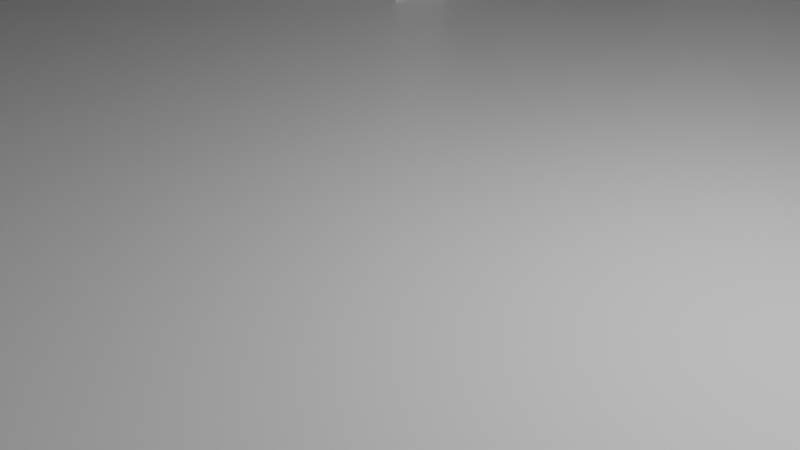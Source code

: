 # Source: pyramid.blend  (saved by Blender 2.81.16; exported with 4.5.12 LTS)
import bpy
from mathutils import Matrix  # noqa: F401  (used for matrix-valued properties, if any)

bpy.ops.wm.read_factory_settings(use_empty=True)
scene = bpy.context.scene
scene.name = 'Scene'

# ---- collections
col_collection = bpy.data.collections.new('Collection'); scene.collection.children.link(col_collection)

# ---- materials (node trees are filled in below, after node groups)
mat_material = bpy.data.materials.new('Material')
mat_material.alpha_threshold = 0.0
mat_material.use_transparent_shadow = False
mat_material.line_color = (0.0, 0.0, 0.0, 1.0)

# ---- material node trees
mat_material.use_nodes = True; mat_material.node_tree.nodes.clear()
_N = mat_material.node_tree.nodes; _L = mat_material.node_tree.links
n0 = _N.new('ShaderNodeOutputMaterial'); n0.name = 'Material Output'; n0.location = (300, 300)
n1 = _N.new('ShaderNodeBsdfPrincipled'); n1.name = 'Principled BSDF'; n1.location = (10, 300)
n1.distribution = 'GGX'
n1.subsurface_method = 'BURLEY'
n1.inputs[2].default_value = 0.4
n1.inputs[3].default_value = 1.45
n1.inputs[27].default_value = (0.0, 0.0, 0.0, 1.0)
n1.inputs[28].default_value = 1.0
_L.new(n1.outputs[0], n0.inputs[0])
n0.is_active_output = True

# ---- world
world_world = bpy.data.worlds.new('World'); scene.world = world_world
world_world.use_nodes = True; world_world.node_tree.nodes.clear()
_N = world_world.node_tree.nodes; _L = world_world.node_tree.links
n0 = _N.new('ShaderNodeOutputWorld'); n0.name = 'World Output'; n0.location = (300, 300)
n1 = _N.new('ShaderNodeBackground'); n1.name = 'Background'; n1.location = (10, 300)
n1.inputs[0].default_value = (0.05088, 0.05088, 0.05088, 1.0)
_L.new(n1.outputs[0], n0.inputs[0])
n0.is_active_output = True
world_world.color = (0.05088, 0.05088, 0.05088)
world_world.use_sun_shadow = False
world_world.sun_shadow_jitter_overblur = 0.0

# ---- cameras
cam_camera = bpy.data.cameras.new('Camera')
cam_camera.clip_end = 100.0
cam_camera.ortho_scale = 7.314

# ---- lights
light_light = bpy.data.lights.new('Light', 'POINT')
light_light.transmission_factor = 0.0
light_light.energy = 1000.0
light_light.shadow_soft_size = 0.1
light_light.shadow_maximum_resolution = 0.006
light_light.use_absolute_resolution = True

# ---- meshes
me_cube = bpy.data.meshes.new('Cube')
me_cube.from_pydata([(36.0, -36.0, 0.0), (-36.0, -36.0, 0.0), (23.57, 0.0, 0.0), (23.57, -7.205, 0.0), (0.0, 0.0, 43.92), (26.22, -26.22, 11.93), (-26.22, -26.22, 11.93), (-26.22, 0.0, 11.93), (26.22, 0.0, 11.93), (26.22, -7.205, 11.93), (-36.0, 0.0, 0.0), (36.0, -7.205, 0.0), (36.0, 0.0, 0.0), (-36.0, 0.0, -1.382), (-36.0, -36.0, -1.382), (36.0, -36.0, -1.382), (36.0, -7.205, -1.382), (23.57, 0.0, 11.93), (36.0, 0.0, -1.382), (23.57, -7.205, 11.93), (23.57, -31.26, 0.0), (23.57, -23.59, 11.93), (19.59, 0.0, 0.0), (19.59, 0.0, 11.93), (19.59, -31.26, 0.0), (19.59, -23.59, 11.93), (22.67, -8.191, -0.8046), (38.09, -8.191, -0.8046), (22.67, -5.849, -0.8046), (25.95, -5.849, 14.0), (25.95, -8.191, 14.0), (22.67, -8.191, 14.0), (38.09, -5.849, -0.8046), (22.67, -5.849, 14.0), (38.09, -8.191, -1.95), (22.67, -8.191, -1.95), (38.09, -5.849, -1.95), (22.67, -5.849, -1.95), (11.84, -16.66, 21.44), (11.84, 0.0, 21.44), (11.84, 0.0, 0.0), (11.84, -31.26, 0.0), (-16.81, -16.66, 21.44), (-16.81, 0.0, 21.44), (-16.81, 0.0, 0.0), (-16.81, -31.26, 0.0), (-27.91, -24.32, 8.013), (-27.91, 0.0, 8.013), (-27.91, 0.0, 0.0), (-27.91, -31.26, 0.0), (-5.993, -17.1, 22.09), (-5.993, -15.85, 22.09), (-7.634, -15.85, 22.09), (-7.634, -17.1, 22.09), (-7.634, -32.53, -0.3174), (-7.634, -15.85, -0.3174), (-5.993, -15.85, -0.3174), (-5.993, -32.53, -0.3174), (-17.12, -5.553, 22.09), (-5.993, -5.553, 22.09), (-5.993, -5.553, -0.3174), (-29.38, -5.553, -0.3174), (-5.993, -6.73, -0.3174), (-5.993, -6.73, 22.09), (-29.38, -6.73, -0.3174), (-17.12, -6.73, 22.09), (-5.993, -5.553, 7.151), (-29.38, -5.553, 7.151), (-5.993, -6.73, 7.151), (-29.38, -6.73, 7.151), (-7.175, -16.62, 22.66), (-7.175, 0.0, 22.66), (-7.175, 0.0, 14.31), (-7.175, -16.62, 14.31), (-6.39, 4.503e-08, 14.31), (-6.39, 4.503e-08, 22.66), (-6.39, -16.62, 14.31), (-6.39, -16.62, 22.66)], [], [(0, 5, 6, 1), (11, 16, 18, 12), (11, 9, 5, 0), (1, 6, 7, 10), (9, 4, 5), (7, 6, 4), (6, 5, 4), (9, 8, 4), (11, 12, 2, 3), (0, 1, 14, 15), (13, 16, 15, 14), (18, 16, 13), (9, 11, 3, 19), (11, 0, 15, 16), (1, 10, 13, 14), (8, 9, 19, 17), (19, 3, 20, 21), (22, 24, 20, 3), (21, 20, 24, 25), (25, 24, 41, 38), (19, 21, 25, 23), (19, 23, 17), (2, 22, 3), (30, 31, 26, 27), (29, 32, 28, 33), (30, 27, 32, 29), (26, 31, 33, 28), (27, 32, 28, 26), (31, 30, 29, 33), (27, 26, 35, 34), (34, 35, 37, 36), (26, 28, 37, 35), (32, 27, 34, 36), (28, 32, 36, 37), (23, 25, 38, 39), (24, 22, 40, 41), (42, 45, 49, 46), (41, 40, 44, 45), (38, 41, 45, 42), (39, 38, 42, 43), (46, 49, 48, 47), (43, 42, 46, 47), (45, 44, 48, 49), (54, 53, 52, 55), (57, 56, 51, 50), (55, 52, 51, 56), (66, 67, 58, 59), (68, 63, 65, 69), (66, 59, 63, 68), (60, 66, 68, 62), (62, 68, 69, 64), (60, 61, 67, 66), (72, 73, 70, 71), (74, 75, 77, 76), (73, 72, 74, 76)])
_uv = me_cube.uv_layers.new(name='UVMap')
_uv.uv.foreach_set('vector', [0.375, 0.75, 0.4429, 0.8179, 0.4429, 1.0, 0.375, 1.0, 0.0, 0.0, 0.0, 0.0, 0.0, 0.0, 0.0, 0.0, 0.375, 0.625, 0.4429, 0.6589, 0.4429, 0.75, 0.375, 0.75, 0.375, 0.0, 0.4429, 0.03395, 0.4429, 0.125, 0.375, 0.125, 0.4429, 0.6589, 0.625, 1.0, 0.4642, 0.8392, 0.4642, 0.125, 0.4642, 0.0446, 0.625, 0.125, 0.4642, 1.0, 0.4642, 0.8392, 0.625, 1.0, 0.4429, 0.6589, 0.4642, 0.6696, 0.625, 1.0, 0.0, 0.0, 0.0, 0.0, 0.0, 0.0, 0.0, 0.0, 0.375, 0.75, 0.375, 1.0, 0.375, 1.0, 0.375, 0.75, 0.125, 0.625, 0.375, 0.625, 0.375, 0.75, 0.125, 0.75, 0.0, 0.0, 0.375, 0.625, 0.125, 0.625, 0.4429, 0.6589, 0.375, 0.625, 0.375, 0.625, 0.4429, 0.6589, 0.375, 0.625, 0.375, 0.75, 0.375, 0.75, 0.375, 0.625, 0.375, 0.0, 0.375, 0.125, 0.375, 0.125, 0.375, 0.0, 0.4642, 0.6696, 0.4429, 0.6589, 0.4429, 0.6589, 0.4642, 0.6696, 0.4429, 0.6589, 0.375, 0.625, 0.375, 0.625, 0.4429, 0.6589, 0.0, 0.0, 0.375, 0.625, 0.375, 0.625, 0.375, 0.625, 0.4429, 0.6589, 0.375, 0.625, 0.375, 0.625, 0.4429, 0.6589, 0.4429, 0.6589, 0.375, 0.625, 0.375, 0.625, 0.4429, 0.6589, 0.4429, 0.6589, 0.4429, 0.6589, 0.4429, 0.6589, 0.4642, 0.6696, 0.4429, 0.6589, 0.4642, 0.6696, 0.4642, 0.6696, 0.0, 0.0, 0.0, 0.0, 0.375, 0.625, 0.4429, 0.6589, 0.4429, 0.6589, 0.375, 0.625, 0.375, 0.625, 0.4429, 0.6589, 0.375, 0.625, 0.375, 0.625, 0.4429, 0.6589, 0.4429, 0.6589, 0.375, 0.625, 0.375, 0.625, 0.4429, 0.6589, 0.375, 0.625, 0.4429, 0.6589, 0.4429, 0.6589, 0.375, 0.625, 0.375, 0.625, 0.375, 0.625, 0.375, 0.625, 0.375, 0.625, 0.4429, 0.6589, 0.4429, 0.6589, 0.4429, 0.6589, 0.4429, 0.6589, 0.375, 0.625, 0.375, 0.625, 0.375, 0.625, 0.375, 0.625, 0.375, 0.625, 0.375, 0.625, 0.375, 0.625, 0.375, 0.625, 0.375, 0.625, 0.375, 0.625, 0.375, 0.625, 0.375, 0.625, 0.375, 0.625, 0.375, 0.625, 0.375, 0.625, 0.375, 0.625, 0.375, 0.625, 0.375, 0.625, 0.375, 0.625, 0.375, 0.625, 0.4642, 0.6696, 0.4429, 0.6589, 0.4429, 0.6589, 0.4642, 0.6696, 0.375, 0.625, 0.0, 0.0, 0.0, 0.0, 0.375, 0.625, 0.4429, 0.6589, 0.375, 0.625, 0.375, 0.625, 0.4429, 0.6589, 0.375, 0.625, 0.0, 0.0, 0.0, 0.0, 0.375, 0.625, 0.4429, 0.6589, 0.375, 0.625, 0.375, 0.625, 0.4429, 0.6589, 0.4642, 0.6696, 0.4429, 0.6589, 0.4429, 0.6589, 0.4642, 0.6696, 0.4429, 0.6589, 0.375, 0.625, 0.0, 0.0, 0.4642, 0.6696, 0.4642, 0.6696, 0.4429, 0.6589, 0.4429, 0.6589, 0.4642, 0.6696, 0.375, 0.625, 0.0, 0.0, 0.0, 0.0, 0.375, 0.625, 0.0, 0.0, 0.0, 0.0, 0.0, 0.0, 0.0, 0.0, 0.0, 0.0, 0.0, 0.0, 0.0, 0.0, 0.0, 0.0, 0.0, 0.0, 0.0, 0.0, 0.0, 0.0, 0.0, 0.0, 0.0, 0.0, 0.0, 0.0, 0.0, 0.0, 0.0, 0.0, 0.0, 0.0, 0.0, 0.0, 0.0, 0.0, 0.0, 0.0, 0.0, 0.0, 0.0, 0.0, 0.0, 0.0, 0.0, 0.0, 0.0, 0.0, 0.0, 0.0, 0.0, 0.0, 0.0, 0.0, 0.0, 0.0, 0.0, 0.0, 0.0, 0.0, 0.0, 0.0, 0.0, 0.0, 0.0, 0.0, 0.0, 0.0, 0.0, 0.0, 0.0, 0.0, 0.0, 0.0, 0.0, 0.0, 0.0, 0.0, 0.0, 0.0, 0.0, 0.0, 0.0, 0.0, 0.0, 0.0, 0.0, 0.0, 0.0, 0.0, 0.0, 0.0, 0.0, 0.0])
me_cube.materials.append(mat_material)
me_cube.use_remesh_preserve_volume = False
me_cube.use_remesh_preserve_attributes = False
me_cube.use_mirror_vertex_groups = False
me_cube.update()

# ---- objects
ob_cube = bpy.data.objects.new('Cube', me_cube)
ob_light = bpy.data.objects.new('Light', light_light)
ob_camera = bpy.data.objects.new('Camera', cam_camera)

# ---- transforms, parenting, visibility, modifiers, constraints
ob_cube.location = (0.0, 0.0, 0.0)
ob_cube.lock_rotations_4d = False
ob_cube.empty_display_type = 'ARROWS'
ob_cube.lineart.crease_threshold = 0.0
_m = ob_cube.modifiers.new('Mirror', 'MIRROR')
_m.use_axis = (False, True, False)
ob_light.location = (4.076, 1.005, 5.904)
ob_light.rotation_euler = (0.6503, 0.05522, 1.866)
ob_light.lock_rotations_4d = False
ob_light.empty_display_type = 'ARROWS'
ob_light.color = (0.0, 0.0, 0.0, 0.0)
ob_light.lineart.crease_threshold = 0.0
ob_camera.location = (7.359, -6.926, 4.958)
ob_camera.rotation_euler = (1.109, 0.0, 0.8149)
ob_camera.lock_rotations_4d = False
ob_camera.empty_display_type = 'ARROWS'
ob_camera.color = (0.0, 0.0, 0.0, 0.0)
ob_camera.display_type = 'WIRE'
ob_camera.lineart.crease_threshold = 0.0

# ---- collection membership
col_collection.objects.link(ob_cube)
col_collection.objects.link(ob_light)
col_collection.objects.link(ob_camera)

# ---- scene / render settings (as saved in the file)
scene.camera = ob_camera
scene.frame_start = 1; scene.frame_end = 250; scene.frame_set(1)
scene.render.engine = 'BLENDER_EEVEE_NEXT'
scene.cycles.use_denoising = False
scene.cycles.samples = 128
scene.cycles.sampling_pattern = 'TABULATED_SOBOL'
scene.cycles.use_adaptive_sampling = False
scene.cycles.use_light_tree = False
scene.view_settings.view_transform = 'Filmic'
bpy.context.view_layer.update()
